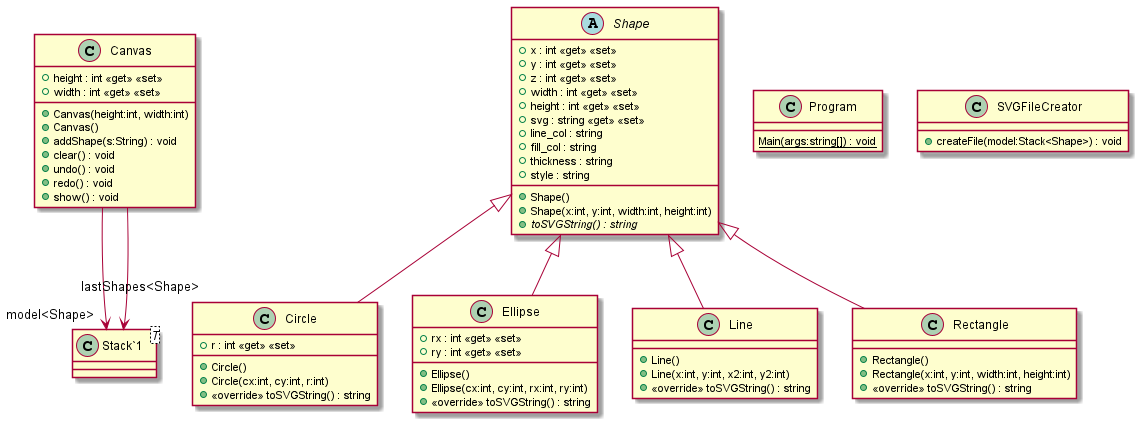

The diagram above was rendered by PlantUML. Its source (embedded in the PNG):
@startuml
!include .\\Canvas.puml
!include .\\Circle.puml
!include .\\Ellipse.puml
!include .\\Line.puml
!include .\\Program.puml
!include .\\Rectangle.puml
!include .\\Shape.puml
!include .\\SVGFileCreator.puml
!include .\\obj\Debug\net5.0\.NETCoreApp,Version=v5.0.AssemblyAttributes.puml
!include .\\obj\Debug\net5.0\assignment02.AssemblyInfo.puml
!include .\\obj\Debug\net5.0\assignment03.AssemblyInfo.puml
@enduml